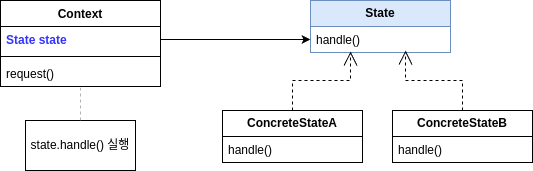

The diagram above was exported from draw.io. Its source (the exported page's mxGraphModel, read from the mxfile embedded in the PNG):
<mxGraphModel dx="1420" dy="779" grid="1" gridSize="10" guides="1" tooltips="1" connect="1" arrows="1" fold="1" page="1" pageScale="1" pageWidth="827" pageHeight="1169" math="0" shadow="0">
  <root>
    <mxCell id="0" />
    <mxCell id="1" parent="0" />
    <mxCell id="_KoDT11ekXAERN_v7qnw-6" value="Context" style="swimlane;fontStyle=1;align=center;verticalAlign=top;childLayout=stackLayout;horizontal=1;startSize=26;horizontalStack=0;resizeParent=1;resizeParentMax=0;resizeLast=0;collapsible=1;marginBottom=0;whiteSpace=wrap;html=1;" vertex="1" parent="1">
      <mxGeometry x="190" y="230" width="160" height="86" as="geometry" />
    </mxCell>
    <mxCell id="_KoDT11ekXAERN_v7qnw-7" value="&lt;b&gt;&lt;font color=&quot;#3333ff&quot;&gt;State state&lt;/font&gt;&lt;/b&gt;" style="text;strokeColor=none;fillColor=none;align=left;verticalAlign=top;spacingLeft=4;spacingRight=4;overflow=hidden;rotatable=0;points=[[0,0.5],[1,0.5]];portConstraint=eastwest;whiteSpace=wrap;html=1;" vertex="1" parent="_KoDT11ekXAERN_v7qnw-6">
      <mxGeometry y="26" width="160" height="26" as="geometry" />
    </mxCell>
    <mxCell id="_KoDT11ekXAERN_v7qnw-8" value="" style="line;strokeWidth=1;fillColor=none;align=left;verticalAlign=middle;spacingTop=-1;spacingLeft=3;spacingRight=3;rotatable=0;labelPosition=right;points=[];portConstraint=eastwest;strokeColor=inherit;" vertex="1" parent="_KoDT11ekXAERN_v7qnw-6">
      <mxGeometry y="52" width="160" height="8" as="geometry" />
    </mxCell>
    <mxCell id="_KoDT11ekXAERN_v7qnw-9" value="request()" style="text;strokeColor=none;fillColor=none;align=left;verticalAlign=top;spacingLeft=4;spacingRight=4;overflow=hidden;rotatable=0;points=[[0,0.5],[1,0.5]];portConstraint=eastwest;whiteSpace=wrap;html=1;" vertex="1" parent="_KoDT11ekXAERN_v7qnw-6">
      <mxGeometry y="60" width="160" height="26" as="geometry" />
    </mxCell>
    <mxCell id="_KoDT11ekXAERN_v7qnw-10" value="&lt;b&gt;State&lt;/b&gt;" style="swimlane;fontStyle=0;childLayout=stackLayout;horizontal=1;startSize=26;fillColor=#dae8fc;horizontalStack=0;resizeParent=1;resizeParentMax=0;resizeLast=0;collapsible=1;marginBottom=0;whiteSpace=wrap;html=1;strokeColor=#6c8ebf;" vertex="1" parent="1">
      <mxGeometry x="500" y="230" width="140" height="52" as="geometry" />
    </mxCell>
    <mxCell id="_KoDT11ekXAERN_v7qnw-11" value="handle()" style="text;strokeColor=none;fillColor=none;align=left;verticalAlign=top;spacingLeft=4;spacingRight=4;overflow=hidden;rotatable=0;points=[[0,0.5],[1,0.5]];portConstraint=eastwest;whiteSpace=wrap;html=1;" vertex="1" parent="_KoDT11ekXAERN_v7qnw-10">
      <mxGeometry y="26" width="140" height="26" as="geometry" />
    </mxCell>
    <mxCell id="_KoDT11ekXAERN_v7qnw-14" value="state.handle() 실행" style="html=1;whiteSpace=wrap;" vertex="1" parent="1">
      <mxGeometry x="215" y="350" width="110" height="50" as="geometry" />
    </mxCell>
    <mxCell id="_KoDT11ekXAERN_v7qnw-15" value="" style="endArrow=none;dashed=1;html=1;rounded=0;entryX=0.5;entryY=1.038;entryDx=0;entryDy=0;entryPerimeter=0;exitX=0.5;exitY=0;exitDx=0;exitDy=0;strokeColor=#B3B3B3;" edge="1" parent="1" source="_KoDT11ekXAERN_v7qnw-14" target="_KoDT11ekXAERN_v7qnw-9">
      <mxGeometry width="50" height="50" relative="1" as="geometry">
        <mxPoint x="390" y="430" as="sourcePoint" />
        <mxPoint x="440" y="380" as="targetPoint" />
      </mxGeometry>
    </mxCell>
    <mxCell id="_KoDT11ekXAERN_v7qnw-16" value="&lt;b&gt;ConcreteStateA&lt;/b&gt;" style="swimlane;fontStyle=0;childLayout=stackLayout;horizontal=1;startSize=26;fillColor=none;horizontalStack=0;resizeParent=1;resizeParentMax=0;resizeLast=0;collapsible=1;marginBottom=0;whiteSpace=wrap;html=1;" vertex="1" parent="1">
      <mxGeometry x="412" y="340" width="140" height="52" as="geometry" />
    </mxCell>
    <mxCell id="_KoDT11ekXAERN_v7qnw-17" value="handle()" style="text;strokeColor=none;fillColor=none;align=left;verticalAlign=top;spacingLeft=4;spacingRight=4;overflow=hidden;rotatable=0;points=[[0,0.5],[1,0.5]];portConstraint=eastwest;whiteSpace=wrap;html=1;" vertex="1" parent="_KoDT11ekXAERN_v7qnw-16">
      <mxGeometry y="26" width="140" height="26" as="geometry" />
    </mxCell>
    <mxCell id="_KoDT11ekXAERN_v7qnw-20" value="&lt;b style=&quot;border-color: var(--border-color);&quot;&gt;ConcreteStateB&lt;/b&gt;" style="swimlane;fontStyle=0;childLayout=stackLayout;horizontal=1;startSize=26;fillColor=none;horizontalStack=0;resizeParent=1;resizeParentMax=0;resizeLast=0;collapsible=1;marginBottom=0;whiteSpace=wrap;html=1;" vertex="1" parent="1">
      <mxGeometry x="582" y="340" width="140" height="52" as="geometry" />
    </mxCell>
    <mxCell id="_KoDT11ekXAERN_v7qnw-21" value="handle()" style="text;strokeColor=none;fillColor=none;align=left;verticalAlign=top;spacingLeft=4;spacingRight=4;overflow=hidden;rotatable=0;points=[[0,0.5],[1,0.5]];portConstraint=eastwest;whiteSpace=wrap;html=1;" vertex="1" parent="_KoDT11ekXAERN_v7qnw-20">
      <mxGeometry y="26" width="140" height="26" as="geometry" />
    </mxCell>
    <mxCell id="_KoDT11ekXAERN_v7qnw-23" value="" style="endArrow=open;endSize=12;dashed=1;html=1;rounded=0;exitX=0.5;exitY=0;exitDx=0;exitDy=0;entryX=0.286;entryY=0.962;entryDx=0;entryDy=0;entryPerimeter=0;" edge="1" parent="1" source="_KoDT11ekXAERN_v7qnw-16" target="_KoDT11ekXAERN_v7qnw-11">
      <mxGeometry width="160" relative="1" as="geometry">
        <mxPoint x="330" y="400" as="sourcePoint" />
        <mxPoint x="490" y="400" as="targetPoint" />
        <Array as="points">
          <mxPoint x="482" y="310" />
          <mxPoint x="540" y="310" />
        </Array>
      </mxGeometry>
    </mxCell>
    <mxCell id="_KoDT11ekXAERN_v7qnw-24" value="" style="endArrow=open;endSize=12;dashed=1;html=1;rounded=0;exitX=0.5;exitY=0;exitDx=0;exitDy=0;entryX=0.679;entryY=0.923;entryDx=0;entryDy=0;entryPerimeter=0;" edge="1" parent="1" source="_KoDT11ekXAERN_v7qnw-20" target="_KoDT11ekXAERN_v7qnw-11">
      <mxGeometry width="160" relative="1" as="geometry">
        <mxPoint x="330" y="400" as="sourcePoint" />
        <mxPoint x="490" y="400" as="targetPoint" />
        <Array as="points">
          <mxPoint x="652" y="310" />
          <mxPoint x="595" y="310" />
        </Array>
      </mxGeometry>
    </mxCell>
    <mxCell id="_KoDT11ekXAERN_v7qnw-25" value="" style="endArrow=classic;html=1;rounded=0;exitX=1;exitY=0.5;exitDx=0;exitDy=0;entryX=0;entryY=0.5;entryDx=0;entryDy=0;" edge="1" parent="1" source="_KoDT11ekXAERN_v7qnw-7" target="_KoDT11ekXAERN_v7qnw-11">
      <mxGeometry width="50" height="50" relative="1" as="geometry">
        <mxPoint x="390" y="430" as="sourcePoint" />
        <mxPoint x="440" y="380" as="targetPoint" />
      </mxGeometry>
    </mxCell>
  </root>
</mxGraphModel>